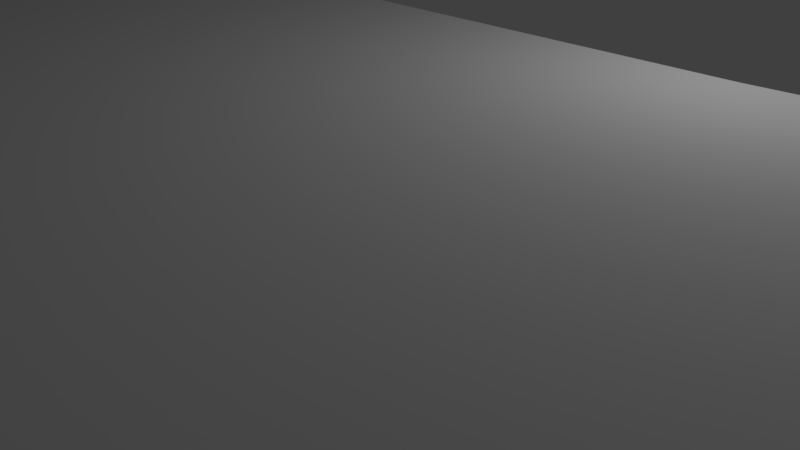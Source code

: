 # Source: originalTUSH.blend  (saved by Blender 2.78.0; exported with 4.5.12 LTS)
import bpy
from mathutils import Matrix  # noqa: F401  (used for matrix-valued properties, if any)

bpy.ops.wm.read_factory_settings(use_empty=True)
scene = bpy.context.scene
scene.name = 'Scene'

# ---- collections
col_collection_1 = bpy.data.collections.new('Collection 1'); scene.collection.children.link(col_collection_1)

# ---- world
world_world = bpy.data.worlds.new('World'); scene.world = world_world
world_world.color = (0.05088, 0.05088, 0.05088)
world_world.use_sun_shadow = False
world_world.sun_shadow_jitter_overblur = 0.0
world_world.cycles.sampling_method = 'MANUAL'

# ---- cameras
cam_camera = bpy.data.cameras.new('Camera')
cam_camera.clip_end = 100.0
cam_camera.lens = 35.0
cam_camera.sensor_width = 32.0
cam_camera.sensor_height = 18.0
cam_camera.ortho_scale = 7.314
cam_camera.dof.focus_distance = 0.0
cam_camera.dof.aperture_fstop = 128.0

# ---- lights
light_lamp = bpy.data.lights.new('Lamp', 'POINT')
light_lamp.transmission_factor = 0.0
light_lamp.cutoff_distance = 30.0
light_lamp.energy = 100.0
light_lamp.shadow_buffer_clip_start = 1.001
light_lamp.shadow_soft_size = 0.1
light_lamp.shadow_maximum_resolution = 0.006
light_lamp.use_absolute_resolution = True

# ---- meshes
me_the_ultimate_spool_holder_v2 = bpy.data.meshes.new('The Ultimate Spool Holder v2')
me_the_ultimate_spool_holder_v2.from_pydata([(-46.92, -5.76, 3.5), (-47.54, -6.079, 3.0), (-46.92, -5.76, 3.0), (-47.54, -6.079, 3.5), (63.52, -16.86, -4.53e-06), (63.27, -17.16, 7.0), (63.27, -17.16, -4.53e-06), (63.52, -16.86, 7.0), (-63.25, -15.96, 7.0), (-63.22, -16.35, -4.53e-06), (-63.22, -16.35, 7.0), (-63.25, -15.96, -4.53e-06), (63.69, -16.51, -4.53e-06), (63.69, -16.51, 7.0), (52.98, -3.964, 7.0), (52.59, -4.285, 3.5), (52.98, -3.964, 3.5), (52.59, -4.285, 7.0), (-54.82, 1.096, 3.5), (-55.05, 0.444, 3.0), (-55.05, 0.444, 3.5), (-54.82, 1.096, 3.0), (53.32, -3.598, 3.5), (53.32, -3.598, 7.0), (62.95, -17.38, 7.0), (62.58, -17.51, -4.53e-06), (62.95, -17.38, -4.53e-06), (62.58, -17.51, 7.0), (53.86, -2.752, 3.5), (53.62, -3.192, 7.0), (53.62, -3.192, 3.5), (53.86, -2.752, 7.0), (-44.4, 0.1937, 3.0), (-44.29, -0.4876, 3.5), (-44.29, -0.4876, 3.0), (-44.4, 0.1937, 3.5), (63.73, -16.3, -4.53e-06), (63.73, -16.3, 7.0), (-55.12, -2.291, 3.5), (-54.92, -2.953, 3.0), (-54.92, -2.953, 3.5), (-55.12, -2.291, 3.0), (63.73, -14.55, 7.0), (-63.25, -14.55, 7.0), (-63.08, -16.72, 7.0), (-62.86, -17.04, 7.0), (-62.56, -17.29, 7.0), (-62.21, -17.46, 7.0), (-61.83, -17.53, 7.0), (62.19, -17.55, 7.0), (-55.25, -1.049, 3.5), (-55.23, -1.61, 3.0), (-55.23, -1.61, 3.5), (-55.25, -1.049, 3.0), (-44.88, 1.487, 3.0), (-44.6, 0.8554, 3.5), (-44.6, 0.8554, 3.0), (-44.88, 1.487, 3.5), (-63.08, -16.72, -4.53e-06), (-49.29, 4.431, 3.5), (-48.6, 4.328, 3.0), (-49.29, 4.431, 3.0), (-48.6, 4.328, 3.5), (-45.24, 2.079, 3.0), (-45.24, 2.079, 3.5), (-51.34, 4.221, 3.5), (-50.66, 4.377, 3.0), (-51.34, 4.221, 3.0), (-50.66, 4.377, 3.5), (-55.26, -0.9194, 3.5), (-55.26, -0.9194, 3.0), (54.17, -1.798, 3.5), (54.04, -2.285, 7.0), (54.04, -2.285, 3.5), (54.17, -1.798, 7.0), (50.74, 2.92, 7.0), (51.23, 2.826, 3.5), (50.74, 2.92, 3.5), (51.23, 2.826, 7.0), (46.64, -5.203, 3.5), (46.25, -1.3, 3.5), (46.14, -4.718, 3.5), (46.31, -1.798, 3.5), (46.44, -2.285, 3.5), (46.62, -2.752, 3.5), (46.86, -3.192, 3.5), (47.18, -5.622, 3.5), (47.16, -3.598, 3.5), (47.5, -3.964, 3.5), (47.78, -5.969, 3.5), (47.89, -4.285, 3.5), (48.42, -6.238, 3.5), (48.31, -4.554, 3.5), (48.77, -4.768, 3.5), (49.08, -6.425, 3.5), (49.25, -4.923, 3.5), (49.77, -6.528, 3.5), (49.74, -5.017, 3.5), (50.24, -5.049, 3.5), (50.46, -6.544, 3.5), (50.74, -5.017, 3.5), (51.14, -6.474, 3.5), (51.23, -4.923, 3.5), (51.82, -6.318, 3.5), (51.71, -4.768, 3.5), (52.17, -4.554, 3.5), (52.46, -6.079, 3.5), (53.08, -5.76, 3.5), (53.65, -5.368, 3.5), (54.16, -4.907, 3.5), (54.61, -4.385, 3.5), (54.23, -1.3, 3.5), (54.23, -1.049, 3.5), (54.23, -0.7974, 3.5), (54.34, 2.621, 3.5), (54.76, 2.079, 3.5), (55.0, -3.811, 3.5), (55.12, 1.487, 3.5), (55.3, -3.193, 3.5), (55.4, 0.8554, 3.5), (55.53, -2.541, 3.5), (55.6, 0.1937, 3.5), (55.68, -1.866, 3.5), (55.71, -0.4876, 3.5), (55.74, -1.178, 3.5), (55.73, -1.049, 3.5), (44.75, -1.049, 3.5), (44.8, -0.2312, 3.5), (44.74, -0.9194, 3.5), (44.77, -1.61, 3.5), (44.88, -2.291, 3.5), (44.95, 0.444, 3.5), (45.08, -2.953, 3.5), (45.18, 1.096, 3.5), (45.36, -3.584, 3.5), (45.48, 1.714, 3.5), (45.72, -4.176, 3.5), (45.87, 2.288, 3.5), (46.32, 2.81, 3.5), (46.25, -0.7974, 3.5), (46.25, -1.049, 3.5), (46.31, -0.299, 3.5), (46.44, 0.1875, 3.5), (46.83, 3.27, 3.5), (46.62, 0.6546, 3.5), (46.86, 1.095, 3.5), (47.4, 3.663, 3.5), (47.16, 1.501, 3.5), (47.5, 1.867, 3.5), (48.02, 3.982, 3.5), (47.89, 2.188, 3.5), (48.31, 2.457, 3.5), (48.66, 4.221, 3.5), (48.77, 2.671, 3.5), (49.34, 4.377, 3.5), (49.25, 2.826, 3.5), (49.74, 2.92, 3.5), (50.02, 4.447, 3.5), (50.24, 2.951, 3.5), (50.71, 4.431, 3.5), (51.4, 4.328, 3.5), (51.71, 2.671, 3.5), (52.06, 4.141, 3.5), (52.17, 2.457, 3.5), (52.7, 3.872, 3.5), (52.59, 2.188, 3.5), (52.98, 1.867, 3.5), (53.3, 3.525, 3.5), (53.32, 1.501, 3.5), (53.84, 3.106, 3.5), (53.62, 1.095, 3.5), (53.86, 0.6546, 3.5), (54.04, 0.1875, 3.5), (54.17, -0.299, 3.5), (46.25, -1.3, 7.0), (46.31, -1.798, 7.0), (54.23, -1.049, 7.0), (54.23, -0.7974, 7.0), (54.23, -1.3, 7.0), (51.71, 2.671, 7.0), (52.59, 2.188, 7.0), (52.98, 1.867, 7.0), (52.17, 2.457, 7.0), (54.17, -0.299, 7.0), (54.04, 0.1875, 7.0), (53.86, 0.6546, 7.0), (53.62, 1.095, 7.0), (53.32, 1.501, 7.0), (50.24, 2.951, 7.0), (51.71, -4.768, 7.0), (51.23, -4.923, 7.0), (49.34, 4.377, 3.0), (48.66, 4.221, 3.0), (44.8, -0.2312, 3.0), (44.95, 0.444, 3.0), (54.61, -4.385, 3.0), (54.16, -4.907, 3.0), (52.17, -4.554, 7.0), (44.75, -1.049, 3.0), (44.74, -0.9194, 3.0), (46.83, 3.27, 3.0), (46.32, 2.81, 3.0), (48.31, -4.554, 7.0), (47.89, -4.285, 7.0), (50.71, 4.431, 3.0), (50.02, 4.447, 3.0), (49.74, -5.017, 7.0), (49.25, -4.923, 7.0), (48.02, 3.982, 3.0), (46.44, -2.285, 7.0), (50.74, -5.017, 7.0), (50.24, -5.049, 7.0), (47.16, -3.598, 7.0), (47.5, -3.964, 7.0), (48.77, -4.768, 7.0), (53.08, -5.76, 3.0), (53.65, -5.368, 3.0), (47.4, 3.663, 3.0), (-48.29, -4.768, 7.0), (-48.77, -4.923, 3.5), (-48.29, -4.768, 3.5), (-48.77, -4.923, 7.0), (52.46, -6.079, 3.0), (48.42, -6.238, 3.0), (49.08, -6.425, 3.0), (46.62, -2.752, 7.0), (46.86, -3.192, 7.0), (44.77, -1.61, 3.0), (44.88, -2.291, 3.0), (45.18, 1.096, 3.0), (45.48, 1.714, 3.0), (45.87, 2.288, 3.0), (55.4, 0.8554, 3.0), (55.6, 0.1937, 3.0), (50.46, -6.544, 3.0), (51.14, -6.474, 3.0), (55.68, -1.866, 3.0), (55.53, -2.541, 3.0), (45.36, -3.584, 3.0), (45.08, -2.953, 3.0), (45.72, -4.176, 3.0), (55.0, -3.811, 3.0), (55.3, -3.193, 3.0), (46.14, -4.718, 3.0), (46.64, -5.203, 3.0), (-46.14, -2.752, 3.5), (-46.38, -3.192, 7.0), (-46.38, -3.192, 3.5), (-46.14, -2.752, 7.0), (47.18, -5.622, 3.0), (47.78, -5.969, 3.0), (-45.96, -2.285, 3.5), (-45.96, -2.285, 7.0), (55.12, 1.487, 3.0), (49.77, -6.528, 3.0), (51.4, 4.328, 3.0), (55.71, -0.4876, 3.0), (55.73, -1.049, 3.0), (54.34, 2.621, 3.0), (54.76, 2.079, 3.0), (53.84, 3.106, 3.0), (53.3, 3.525, 3.0), (-47.41, -4.285, 7.0), (-47.83, -4.554, 3.5), (-47.41, -4.285, 3.5), (-47.83, -4.554, 7.0), (-45.83, -1.798, 3.5), (-45.83, -1.798, 7.0), (52.7, 3.872, 3.0), (55.74, -1.178, 3.0), (52.06, 4.141, 3.0), (63.71, -0.1987, -4.53e-06), (63.73, -1.049, 3.0), (63.73, -1.049, -4.53e-06), (63.71, -0.1987, 3.0), (-49.76, -5.049, 7.0), (-50.26, -5.017, 3.5), (-49.76, -5.049, 3.5), (-50.26, -5.017, 7.0), (51.82, -6.318, 3.0), (63.73, -14.55, 3.0), (-46.68, -3.598, 3.5), (-47.02, -3.964, 7.0), (-47.02, -3.964, 3.5), (-46.68, -3.598, 7.0), (46.25, -1.049, 7.0), (53.6, 12.03, 3.0), (54.75, 11.67, -4.53e-06), (53.6, 12.03, -4.53e-06), (54.75, 11.67, 3.0), (59.83, 8.456, -4.53e-06), (60.64, 7.558, 3.0), (60.64, 7.558, -4.53e-06), (59.83, 8.456, 3.0), (47.59, 12.19, 3.0), (48.79, 12.37, -4.53e-06), (47.59, 12.19, -4.53e-06), (48.79, 12.37, 3.0), (0.2399, 0.8666, 3.0), (4.059, 0.8925, -4.53e-06), (0.2399, 0.8666, 0.0), (4.059, 0.8925, 3.0), (46.25, -0.7974, 7.0), (46.31, -0.299, 7.0), (46.44, 0.1875, 7.0), (46.62, 0.6546, 7.0), (46.86, 1.095, 7.0), (47.16, 1.501, 7.0), (47.5, 1.867, 7.0), (47.89, 2.188, 7.0), (48.31, 2.457, 7.0), (48.77, 2.671, 7.0), (49.25, 2.826, 7.0), (49.74, 2.92, 7.0), (62.01, 5.563, -4.53e-06), (62.56, 4.481, 3.0), (62.56, 4.481, -4.53e-06), (62.01, 5.563, 3.0), (63.0, 3.355, -4.53e-06), (63.34, 2.193, 3.0), (63.34, 2.193, -4.53e-06), (63.0, 3.355, 3.0), (-63.25, -14.55, 3.0), (-44.27, -1.049, 3.5), (-44.27, -1.049, 3.0), (-48.77, 2.826, 7.0), (-48.29, 2.671, 3.5), (-48.77, 2.826, 3.5), (-48.29, 2.671, 7.0), (-20.91, 3.082, 3.0), (-14.73, 1.947, -4.53e-06), (-20.91, 3.082, -4.53e-06), (-14.73, 1.947, 3.0), (-46.68, 1.501, 3.5), (-46.38, 1.095, 7.0), (-46.38, 1.095, 3.5), (-46.68, 1.501, 7.0), (50.0, 12.45, 3.0), (51.21, 12.42, -4.53e-06), (50.0, 12.45, -4.53e-06), (51.21, 12.42, 3.0), (-63.17, 0.521, -4.53e-06), (-63.26, -0.6873, -4.53e-06), (-62.97, 1.717, -4.53e-06), (-62.86, -17.04, -4.53e-06), (-62.67, 2.89, -4.53e-06), (-62.56, -17.29, -4.53e-06), (-62.27, 4.032, -4.53e-06), (-62.21, -17.46, -4.53e-06), (-61.76, 5.132, -4.53e-06), (-61.83, -17.53, -4.53e-06), (62.19, -17.55, -4.53e-06), (-61.16, 6.183, -4.53e-06), (-60.47, 7.176, -4.53e-06), (-59.69, 8.103, -4.53e-06), (-58.82, 8.955, -4.53e-06), (-57.89, 9.728, -4.53e-06), (-56.89, 10.41, -4.53e-06), (-55.84, 11.01, -4.53e-06), (-54.73, 11.5, -4.53e-06), (-27.01, 4.603, -4.53e-06), (-53.59, 11.9, -4.53e-06), (-52.41, 12.19, -4.53e-06), (-32.99, 6.504, -4.53e-06), (-51.21, 12.37, -4.53e-06), (-50.0, 12.45, -4.53e-06), (-48.79, 12.42, -4.53e-06), (-38.85, 8.777, -4.53e-06), (-47.59, 12.28, -4.53e-06), (-46.4, 12.03, -4.53e-06), (-45.25, 11.67, -4.53e-06), (-44.2, 11.25, -4.53e-06), (-44.55, 11.41, -4.53e-06), (-44.04, 11.18, -4.53e-06), (-44.12, 11.22, -4.53e-06), (-8.495, 1.202, -4.53e-06), (-2.223, 0.8499, -4.53e-06), (10.33, 1.33, -4.53e-06), (16.55, 2.159, -4.53e-06), (22.72, 3.378, -4.53e-06), (28.79, 4.982, -4.53e-06), (34.75, 6.963, -4.53e-06), (40.58, 9.316, -4.53e-06), (44.16, 11.01, -4.53e-06), (45.27, 11.5, -4.53e-06), (46.41, 11.9, -4.53e-06), (52.41, 12.28, -4.53e-06), (55.88, 11.22, -4.53e-06), (56.95, 10.66, -4.53e-06), (57.98, 10.02, -4.53e-06), (58.94, 9.277, -4.53e-06), (61.37, 6.591, -4.53e-06), (63.58, 1.006, -4.53e-06), (-45.83, -0.299, 3.5), (-45.77, -0.7974, 7.0), (-45.77, -0.7974, 3.5), (-45.83, -0.299, 7.0), (-38.85, 8.777, 3.0), (-32.99, 6.504, 3.0), (-46.14, 0.6546, 7.0), (-46.14, 0.6546, 3.5), (-44.7, -3.193, 3.0), (-45.0, -3.811, 3.5), (-45.0, -3.811, 3.0), (-44.7, -3.193, 3.5), (-50.26, 2.92, 7.0), (-49.76, 2.951, 3.5), (-50.26, 2.92, 3.5), (-49.76, 2.951, 7.0), (-52.82, -5.622, 3.5), (-53.36, -5.203, 3.0), (-52.82, -5.622, 3.0), (-53.36, -5.203, 3.5), (-45.39, -4.385, 3.0), (-45.84, -4.907, 3.5), (-45.84, -4.907, 3.0), (-45.39, -4.385, 3.5), (-44.04, 11.18, 3.0), (55.88, 11.22, 3.0), (56.95, 10.66, 3.0), (-46.35, -5.368, 3.5), (-46.35, -5.368, 3.0), (-54.64, -3.584, 3.0), (-54.64, -3.584, 3.5), (-54.52, 1.714, 3.5), (-54.52, 1.714, 3.0), (-46.16, 3.106, 3.5), (-45.66, 2.621, 3.0), (-46.16, 3.106, 3.0), (-45.66, 2.621, 3.5), (-49.26, 2.92, 7.0), (-49.26, 2.92, 3.5), (-48.18, -6.318, 3.0), (-48.18, -6.318, 3.5), (-47.41, 2.188, 7.0), (-47.02, 1.867, 3.5), (-47.41, 2.188, 3.5), (-47.02, 1.867, 7.0), (-44.47, -2.541, 3.0), (-44.47, -2.541, 3.5), (-53.86, -4.718, 3.0), (-53.86, -4.718, 3.5), (-44.32, -1.866, 3.0), (-44.32, -1.866, 3.5), (-48.86, -6.474, 3.5), (-49.54, -6.544, 3.0), (-48.86, -6.474, 3.0), (-49.54, -6.544, 3.5), (-54.28, -4.176, 3.5), (-54.28, -4.176, 3.0), (-53.68, 2.81, 3.5), (-53.17, 3.27, 3.0), (-53.68, 2.81, 3.0), (-53.17, 3.27, 3.5), (-55.2, -0.2312, 3.5), (-55.2, -0.2312, 3.0), (-52.6, 3.663, 3.0), (-52.6, 3.663, 3.5), (-51.58, -6.238, 3.5), (-52.22, -5.969, 3.0), (-51.58, -6.238, 3.0), (-52.22, -5.969, 3.5), (-44.26, -1.178, 3.0), (-44.26, -1.178, 3.5), (-54.13, 2.288, 3.5), (-54.13, 2.288, 3.0), (-50.23, -6.528, 3.5), (-50.92, -6.425, 3.0), (-50.23, -6.528, 3.0), (-50.92, -6.425, 3.5), (-46.7, 3.525, 3.5), (-46.7, 3.525, 3.0), (-47.94, 4.141, 3.0), (-47.94, 4.141, 3.5), (-51.98, 3.982, 3.0), (-51.98, 3.982, 3.5), (-49.98, 4.447, 3.5), (-49.98, 4.447, 3.0), (-47.3, 3.872, 3.0), (-47.3, 3.872, 3.5), (-47.83, 2.457, 3.5), (-47.83, 2.457, 7.0), (-53.75, -1.3, 3.5), (-53.69, -1.798, 3.5), (-53.56, -2.285, 3.5), (-53.38, -2.752, 3.5), (-53.14, -3.192, 3.5), (-52.84, -3.598, 3.5), (-52.5, -3.964, 3.5), (-52.11, -4.285, 3.5), (-51.69, -4.554, 3.5), (-51.23, -4.768, 3.5), (-50.75, -4.923, 3.5), (-49.26, -5.017, 3.5), (-45.77, -1.3, 3.5), (-45.77, -1.049, 3.5), (-53.75, -0.7974, 3.5), (-53.75, -1.049, 3.5), (-53.69, -0.299, 3.5), (-53.56, 0.1875, 3.5), (-53.38, 0.6546, 3.5), (-53.14, 1.095, 3.5), (-52.84, 1.501, 3.5), (-52.5, 1.867, 3.5), (-52.11, 2.188, 3.5), (-51.69, 2.457, 3.5), (-51.23, 2.671, 3.5), (-50.75, 2.826, 3.5), (-45.96, 0.1875, 3.5), (-52.11, -4.285, 7.0), (-52.5, -3.964, 7.0), (-51.23, -4.768, 7.0), (-51.69, -4.554, 7.0), (-52.11, 2.188, 7.0), (-51.69, 2.457, 7.0), (-53.14, 1.095, 7.0), (-53.38, 0.6546, 7.0), (-50.75, -4.923, 7.0), (-53.56, 0.1875, 7.0), (-53.69, -0.299, 7.0), (-49.26, -5.017, 7.0), (-51.23, 2.671, 7.0), (-45.77, -1.3, 7.0), (-45.77, -1.049, 7.0), (-53.69, -1.798, 7.0), (-53.75, -1.049, 7.0), (-53.75, -1.3, 7.0), (-53.75, -0.7974, 7.0), (-53.56, -2.285, 7.0), (-53.38, -2.752, 7.0), (-53.14, -3.192, 7.0), (-52.84, -3.598, 7.0), (-52.84, 1.501, 7.0), (-52.5, 1.867, 7.0), (-50.75, 2.826, 7.0), (-45.96, 0.1875, 7.0), (-44.55, 11.41, 3.0), (-44.2, 11.25, 3.0), (-56.89, 10.41, 3.0), (-55.84, 11.01, 3.0), (-62.97, 1.717, 3.0), (-63.17, 0.521, 3.0), (-51.21, 12.37, 3.0), (-50.0, 12.45, 3.0), (-61.76, 5.132, 3.0), (-62.27, 4.032, 3.0), (-63.26, -0.6873, 3.0), (45.27, 11.5, 3.0), (46.41, 11.9, 3.0), (34.75, 6.963, 3.0), (40.58, 9.316, 3.0), (-45.25, 11.67, 3.0), (-54.73, 11.5, 3.0), (-58.82, 8.955, 3.0), (-57.89, 9.728, 3.0), (-48.79, 12.42, 3.0), (44.16, 11.01, 3.0), (-62.67, 2.89, 3.0), (58.94, 9.277, 3.0), (10.33, 1.33, 3.0), (16.55, 2.159, 3.0), (-53.59, 11.9, 3.0), (-52.41, 12.19, 3.0), (-60.47, 7.176, 3.0), (-61.16, 6.183, 3.0), (28.79, 4.982, 3.0), (22.72, 3.378, 3.0), (-47.59, 12.28, 3.0), (-46.4, 12.03, 3.0), (52.41, 12.28, 3.0), (-59.69, 8.103, 3.0), (57.98, 10.02, 3.0), (61.37, 6.591, 3.0), (-2.223, 0.8499, 3.0), (-44.12, 11.22, 3.0), (-8.495, 1.202, 3.0), (-27.01, 4.603, 3.0), (63.58, 1.006, 3.0)], [], [(0, 1, 2), (1, 0, 3), (4, 5, 6), (5, 4, 7), (8, 9, 10), (9, 8, 11), (12, 7, 4), (7, 12, 13), (14, 15, 16), (15, 14, 17), (18, 19, 20), (19, 18, 21), (22, 14, 16), (14, 22, 23), (24, 25, 26), (25, 24, 27), (28, 29, 30), (29, 28, 31), (30, 23, 22), (23, 30, 29), (32, 33, 34), (33, 32, 35), (36, 13, 12), (13, 36, 37), (38, 39, 40), (39, 38, 41), (8, 42, 43), (42, 8, 10), (42, 10, 44), (42, 44, 45), (42, 45, 46), (42, 46, 47), (42, 47, 48), (42, 48, 49), (42, 49, 27), (42, 27, 24), (42, 24, 5), (42, 5, 7), (42, 7, 13), (42, 13, 37), (50, 51, 52), (51, 50, 53), (54, 55, 56), (55, 54, 57), (10, 58, 44), (58, 10, 9), (59, 60, 61), (60, 59, 62), (5, 26, 6), (26, 5, 24), (63, 57, 54), (57, 63, 64), (65, 66, 67), (66, 65, 68), (69, 53, 50), (53, 69, 70), (71, 72, 73), (72, 71, 74), (52, 41, 38), (41, 52, 51), (56, 35, 32), (35, 56, 55), (75, 76, 77), (76, 75, 78), (79, 80, 81), (80, 79, 82), (82, 79, 83), (83, 79, 84), (84, 79, 85), (85, 79, 86), (85, 86, 87), (87, 86, 88), (88, 86, 89), (88, 89, 90), (90, 89, 91), (90, 91, 92), (92, 91, 93), (93, 91, 94), (93, 94, 95), (95, 94, 96), (95, 96, 97), (97, 96, 98), (98, 96, 99), (98, 99, 100), (100, 99, 101), (100, 101, 102), (102, 101, 103), (102, 103, 104), (104, 103, 105), (105, 103, 106), (105, 106, 15), (15, 106, 107), (15, 107, 16), (16, 107, 22), (22, 107, 108), (22, 108, 30), (30, 108, 28), (28, 108, 109), (28, 109, 73), (73, 109, 71), (71, 109, 110), (71, 110, 111), (111, 110, 112), (112, 110, 113), (113, 110, 114), (114, 110, 115), (115, 110, 116), (115, 116, 117), (117, 116, 118), (117, 118, 119), (119, 118, 120), (119, 120, 121), (121, 120, 122), (121, 122, 123), (123, 122, 124), (123, 124, 125), (126, 127, 128), (127, 126, 129), (127, 129, 130), (127, 130, 131), (131, 130, 132), (131, 132, 133), (133, 132, 134), (133, 134, 135), (135, 134, 136), (135, 136, 137), (137, 136, 81), (137, 81, 138), (138, 81, 139), (139, 81, 80), (139, 80, 140), (138, 139, 141), (138, 141, 142), (138, 142, 143), (143, 142, 144), (143, 144, 145), (143, 145, 146), (146, 145, 147), (146, 147, 148), (146, 148, 149), (149, 148, 150), (149, 150, 151), (149, 151, 152), (152, 151, 153), (152, 153, 154), (154, 153, 155), (154, 155, 156), (154, 156, 157), (157, 156, 158), (157, 158, 159), (159, 158, 77), (159, 77, 160), (160, 77, 76), (160, 76, 161), (160, 161, 162), (162, 161, 163), (162, 163, 164), (164, 163, 165), (164, 165, 166), (164, 166, 167), (167, 166, 168), (167, 168, 169), (169, 168, 170), (169, 170, 171), (169, 171, 114), (114, 171, 172), (114, 172, 173), (114, 173, 113), (174, 82, 175), (82, 174, 80), (113, 176, 112), (176, 113, 177), (111, 74, 71), (74, 111, 178), (78, 161, 76), (161, 78, 179), (73, 31, 28), (31, 73, 72), (180, 166, 165), (166, 180, 181), (179, 163, 161), (163, 179, 182), (112, 178, 111), (178, 112, 176), (173, 177, 113), (177, 173, 183), (171, 184, 172), (184, 171, 185), (168, 186, 170), (186, 168, 187), (188, 77, 158), (77, 188, 75), (172, 183, 173), (183, 172, 184), (189, 102, 104), (102, 189, 190), (152, 191, 192), (191, 152, 154), (131, 193, 127), (193, 131, 194), (195, 109, 196), (109, 195, 110), (182, 165, 163), (165, 182, 180), (166, 187, 168), (187, 166, 181), (17, 105, 15), (105, 17, 197), (197, 104, 105), (104, 197, 189), (128, 198, 126), (198, 128, 199), (138, 200, 201), (200, 138, 143), (202, 90, 92), (90, 202, 203), (157, 204, 205), (204, 157, 159), (206, 95, 97), (95, 206, 207), (149, 192, 208), (192, 149, 152), (175, 83, 209), (83, 175, 82), (210, 98, 100), (98, 210, 211), (212, 88, 213), (88, 212, 87), (214, 92, 93), (92, 214, 202), (190, 100, 102), (100, 190, 210), (108, 215, 216), (215, 108, 107), (143, 217, 200), (217, 143, 146), (218, 219, 220), (219, 218, 221), (107, 222, 215), (222, 107, 106), (154, 205, 191), (205, 154, 157), (94, 223, 224), (223, 94, 91), (211, 97, 98), (97, 211, 206), (203, 88, 90), (88, 203, 213), (225, 85, 226), (85, 225, 84), (207, 93, 95), (93, 207, 214), (126, 227, 129), (227, 126, 198), (129, 228, 130), (228, 129, 227), (209, 84, 225), (84, 209, 83), (226, 87, 212), (87, 226, 85), (133, 194, 131), (194, 133, 229), (137, 230, 135), (230, 137, 231), (146, 208, 217), (208, 146, 149), (138, 231, 137), (231, 138, 201), (232, 121, 233), (121, 232, 119), (101, 234, 235), (234, 101, 99), (236, 120, 237), (120, 236, 122), (109, 216, 196), (216, 109, 108), (132, 238, 134), (238, 132, 239), (134, 240, 136), (240, 134, 238), (241, 110, 195), (110, 241, 116), (135, 229, 133), (229, 135, 230), (242, 116, 241), (116, 242, 118), (79, 243, 244), (243, 79, 81), (245, 246, 247), (246, 245, 248), (89, 249, 250), (249, 89, 86), (251, 248, 245), (248, 251, 252), (237, 118, 242), (118, 237, 120), (253, 119, 232), (119, 253, 117), (99, 254, 234), (254, 99, 96), (159, 255, 204), (255, 159, 160), (256, 125, 257), (125, 256, 123), (233, 123, 256), (123, 233, 121), (258, 115, 259), (115, 258, 114), (167, 260, 261), (260, 167, 169), (262, 263, 264), (263, 262, 265), (266, 252, 251), (252, 266, 267), (164, 261, 268), (261, 164, 167), (269, 122, 236), (122, 269, 124), (160, 270, 255), (270, 160, 162), (271, 272, 273), (272, 271, 274), (275, 276, 277), (276, 275, 278), (86, 244, 249), (244, 86, 79), (169, 258, 260), (258, 169, 114), (136, 243, 81), (243, 136, 240), (265, 220, 263), (220, 265, 218), (259, 117, 253), (117, 259, 115), (106, 279, 222), (279, 106, 103), (162, 268, 270), (268, 162, 164), (36, 280, 37), (280, 36, 273), (280, 273, 272), (42, 37, 280), (103, 235, 279), (235, 103, 101), (127, 199, 128), (199, 127, 193), (281, 282, 283), (282, 281, 284), (257, 124, 269), (124, 257, 125), (130, 239, 132), (239, 130, 228), (96, 224, 254), (224, 96, 94), (91, 250, 223), (250, 91, 89), (285, 80, 174), (80, 285, 140), (286, 287, 288), (287, 286, 289), (290, 291, 292), (291, 290, 293), (294, 295, 296), (295, 294, 297), (298, 299, 300), (299, 298, 301), (175, 285, 174), (285, 175, 302), (302, 175, 303), (303, 175, 209), (303, 209, 304), (304, 209, 225), (304, 225, 305), (305, 225, 226), (305, 226, 306), (306, 226, 212), (306, 212, 307), (307, 212, 308), (308, 212, 213), (308, 213, 203), (308, 203, 309), (309, 203, 202), (309, 202, 310), (310, 202, 214), (310, 214, 311), (311, 214, 207), (311, 207, 312), (312, 207, 206), (312, 206, 313), (313, 206, 211), (313, 211, 188), (188, 211, 210), (188, 210, 75), (75, 210, 190), (75, 190, 78), (78, 190, 189), (78, 189, 179), (179, 189, 197), (179, 197, 182), (182, 197, 17), (182, 17, 180), (180, 17, 14), (180, 14, 181), (181, 14, 23), (181, 23, 187), (187, 23, 29), (187, 29, 186), (186, 29, 31), (186, 31, 185), (185, 31, 72), (185, 72, 184), (184, 72, 74), (184, 74, 183), (183, 74, 178), (183, 178, 177), (177, 178, 176), (302, 140, 285), (140, 302, 139), (314, 315, 316), (315, 314, 317), (311, 155, 153), (155, 311, 312), (318, 319, 320), (319, 318, 321), (305, 142, 304), (142, 305, 144), (306, 144, 305), (144, 306, 145), (43, 280, 322), (280, 43, 42), (313, 158, 156), (158, 313, 188), (34, 323, 324), (323, 34, 33), (325, 326, 327), (326, 325, 328), (304, 141, 303), (141, 304, 142), (308, 150, 148), (150, 308, 309), (310, 153, 151), (153, 310, 311), (329, 330, 331), (330, 329, 332), (333, 334, 335), (334, 333, 336), (312, 156, 155), (156, 312, 313), (337, 338, 339), (338, 337, 340), (341, 11, 342), (11, 341, 9), (9, 341, 58), (58, 341, 343), (58, 343, 344), (344, 343, 345), (344, 345, 346), (346, 345, 347), (346, 347, 348), (348, 347, 349), (348, 349, 350), (350, 349, 351), (351, 349, 352), (351, 352, 353), (351, 353, 354), (351, 354, 355), (351, 355, 356), (351, 356, 357), (351, 357, 358), (351, 358, 331), (331, 358, 359), (331, 359, 360), (360, 359, 361), (360, 361, 362), (360, 362, 363), (363, 362, 364), (363, 364, 365), (363, 365, 366), (363, 366, 367), (367, 366, 368), (367, 368, 369), (367, 369, 370), (367, 370, 371), (371, 370, 372), (367, 371, 373), (373, 371, 374), (351, 331, 330), (351, 330, 375), (351, 375, 376), (351, 376, 300), (351, 300, 299), (351, 299, 377), (351, 377, 378), (351, 378, 379), (351, 379, 380), (351, 380, 381), (351, 381, 382), (351, 382, 383), (351, 383, 384), (351, 384, 385), (351, 385, 296), (351, 296, 295), (351, 295, 339), (351, 339, 338), (351, 338, 386), (351, 386, 288), (351, 288, 287), (351, 287, 387), (351, 387, 388), (351, 388, 389), (351, 389, 390), (351, 390, 290), (351, 290, 292), (351, 292, 391), (351, 391, 314), (351, 314, 316), (351, 316, 25), (25, 316, 318), (25, 318, 26), (26, 318, 6), (6, 318, 320), (6, 320, 4), (4, 320, 392), (4, 392, 12), (12, 392, 271), (12, 271, 36), (36, 271, 273), (393, 394, 395), (394, 393, 396), (309, 151, 150), (151, 309, 310), (397, 363, 367), (363, 397, 398), (335, 399, 400), (399, 335, 334), (401, 402, 403), (402, 401, 404), (405, 406, 407), (406, 405, 408), (409, 410, 411), (410, 409, 412), (413, 414, 415), (414, 413, 416), (417, 367, 373), (367, 417, 397), (308, 147, 307), (147, 308, 148), (418, 388, 387), (388, 418, 419), (420, 2, 421), (2, 420, 0), (40, 422, 423), (422, 40, 39), (424, 21, 18), (21, 424, 425), (426, 427, 428), (427, 426, 429), (430, 327, 431), (327, 430, 325), (3, 432, 1), (432, 3, 433), (434, 435, 436), (435, 434, 437), (438, 404, 401), (404, 438, 439), (412, 440, 410), (440, 412, 441), (442, 439, 438), (439, 442, 443), (444, 445, 446), (445, 444, 447), (433, 446, 432), (446, 433, 444), (448, 440, 441), (440, 448, 449), (450, 451, 452), (451, 450, 453), (414, 421, 415), (421, 414, 420), (454, 70, 69), (70, 454, 455), (453, 456, 451), (456, 453, 457), (458, 459, 460), (459, 458, 461), (462, 443, 442), (443, 462, 463), (403, 416, 413), (416, 403, 402), (461, 411, 459), (411, 461, 409), (464, 425, 424), (425, 464, 465), (466, 467, 468), (467, 466, 469), (470, 428, 471), (428, 470, 426), (62, 472, 60), (472, 62, 473), (303, 139, 302), (139, 303, 141), (423, 449, 448), (449, 423, 422), (457, 474, 456), (474, 457, 475), (20, 455, 454), (455, 20, 19), (447, 468, 445), (468, 447, 466), (469, 460, 467), (460, 469, 458), (476, 61, 477), (61, 476, 59), (48, 348, 350), (348, 48, 47), (450, 465, 464), (465, 450, 452), (475, 67, 474), (67, 475, 65), (324, 463, 462), (463, 324, 323), (473, 478, 472), (478, 473, 479), (479, 471, 478), (471, 479, 470), (427, 64, 63), (64, 427, 429), (170, 185, 171), (185, 170, 186), (68, 477, 66), (477, 68, 476), (435, 336, 333), (336, 435, 437), (328, 480, 326), (480, 328, 481), (481, 436, 480), (436, 481, 434), (412, 482, 441), (482, 412, 483), (483, 412, 484), (484, 412, 485), (485, 412, 486), (486, 412, 409), (486, 409, 487), (487, 409, 488), (488, 409, 461), (488, 461, 489), (489, 461, 458), (489, 458, 490), (490, 458, 491), (491, 458, 469), (491, 469, 492), (492, 469, 466), (492, 466, 276), (276, 466, 277), (277, 466, 447), (277, 447, 493), (493, 447, 444), (493, 444, 219), (219, 444, 433), (219, 433, 220), (220, 433, 263), (263, 433, 3), (263, 3, 264), (264, 3, 0), (264, 0, 283), (283, 0, 281), (281, 0, 420), (281, 420, 247), (247, 420, 245), (245, 420, 414), (245, 414, 251), (251, 414, 266), (266, 414, 416), (266, 416, 494), (494, 416, 495), (495, 416, 395), (395, 416, 429), (429, 416, 64), (64, 416, 402), (64, 402, 57), (57, 402, 404), (57, 404, 55), (55, 404, 439), (55, 439, 35), (35, 439, 443), (35, 443, 33), (33, 443, 463), (33, 463, 323), (50, 454, 69), (454, 50, 52), (454, 52, 38), (454, 38, 20), (20, 38, 40), (20, 40, 18), (18, 40, 423), (18, 423, 424), (424, 423, 448), (424, 448, 464), (464, 448, 441), (464, 441, 450), (450, 441, 496), (496, 441, 482), (496, 482, 497), (450, 496, 498), (450, 498, 499), (450, 499, 453), (453, 499, 500), (453, 500, 501), (453, 501, 457), (457, 501, 502), (457, 502, 503), (457, 503, 475), (475, 503, 504), (475, 504, 505), (475, 505, 65), (65, 505, 506), (65, 506, 68), (68, 506, 507), (68, 507, 407), (68, 407, 476), (476, 407, 406), (476, 406, 59), (59, 406, 431), (59, 431, 62), (62, 431, 327), (62, 327, 326), (62, 326, 473), (473, 326, 480), (473, 480, 479), (479, 480, 436), (479, 436, 435), (479, 435, 470), (470, 435, 333), (470, 333, 426), (426, 333, 335), (426, 335, 400), (426, 400, 429), (429, 400, 508), (429, 508, 393), (429, 393, 395), (509, 488, 489), (488, 509, 510), (511, 490, 491), (490, 511, 512), (513, 505, 504), (505, 513, 514), (515, 500, 516), (500, 515, 501), (278, 492, 276), (492, 278, 517), (517, 491, 492), (491, 517, 511), (516, 499, 518), (499, 516, 500), (518, 498, 519), (498, 518, 499), (520, 277, 493), (277, 520, 275), (514, 506, 505), (506, 514, 521), (495, 522, 494), (522, 495, 523), (524, 525, 526), (525, 524, 527), (527, 524, 519), (519, 524, 528), (519, 528, 518), (518, 528, 529), (518, 529, 516), (516, 529, 530), (516, 530, 515), (515, 530, 531), (515, 531, 532), (532, 531, 510), (532, 510, 533), (533, 510, 513), (513, 510, 509), (513, 509, 514), (514, 509, 512), (514, 512, 511), (514, 511, 521), (521, 511, 517), (521, 517, 534), (534, 517, 405), (405, 517, 278), (405, 278, 275), (405, 275, 408), (408, 275, 520), (408, 520, 430), (430, 520, 221), (430, 221, 325), (325, 221, 218), (325, 218, 328), (328, 218, 265), (328, 265, 481), (481, 265, 262), (481, 262, 434), (434, 262, 282), (434, 282, 437), (437, 282, 284), (437, 284, 336), (336, 284, 246), (336, 246, 334), (334, 246, 248), (334, 248, 399), (399, 248, 252), (399, 252, 535), (535, 252, 267), (535, 267, 396), (396, 267, 522), (396, 522, 394), (394, 522, 523), (529, 486, 530), (486, 529, 485), (528, 485, 529), (485, 528, 484), (524, 484, 528), (484, 524, 483), (531, 488, 510), (488, 531, 487), (521, 507, 506), (507, 521, 534), (533, 502, 532), (502, 533, 503), (512, 489, 490), (489, 512, 509), (395, 523, 495), (523, 395, 394), (530, 487, 531), (487, 530, 486), (282, 264, 283), (264, 282, 262), (400, 535, 508), (535, 400, 399), (247, 284, 281), (284, 247, 246), (221, 493, 219), (493, 221, 520), (408, 431, 406), (431, 408, 430), (536, 371, 372), (371, 536, 537), (534, 407, 507), (407, 534, 405), (525, 482, 526), (482, 525, 497), (494, 267, 266), (267, 494, 522), (527, 497, 525), (497, 527, 496), (526, 483, 524), (483, 526, 482), (538, 358, 357), (358, 538, 539), (540, 341, 541), (341, 540, 343), (533, 504, 503), (504, 533, 513), (532, 501, 515), (501, 532, 502), (508, 396, 393), (396, 508, 535), (519, 496, 527), (496, 519, 498), (542, 365, 364), (365, 542, 543), (544, 347, 545), (347, 544, 349), (43, 11, 8), (11, 43, 322), (11, 322, 342), (342, 322, 546), (547, 385, 384), (385, 547, 548), (47, 346, 348), (346, 47, 46), (27, 351, 25), (351, 27, 49), (549, 382, 381), (382, 549, 550), (551, 372, 370), (372, 551, 536), (539, 359, 358), (359, 539, 552), (49, 350, 351), (350, 49, 48), (553, 356, 355), (356, 553, 554), (543, 366, 365), (366, 543, 555), (44, 344, 45), (344, 44, 58), (541, 342, 546), (342, 541, 341), (556, 384, 383), (384, 556, 547), (545, 345, 557), (345, 545, 347), (558, 290, 390), (290, 558, 293), (46, 344, 346), (344, 46, 45), (559, 378, 377), (378, 559, 560), (561, 362, 361), (362, 561, 562), (563, 352, 564), (352, 563, 353), (557, 343, 540), (343, 557, 345), (565, 381, 380), (381, 565, 549), (560, 379, 378), (379, 560, 566), (567, 369, 368), (369, 567, 568), (562, 364, 362), (364, 562, 542), (568, 370, 369), (370, 568, 551), (564, 349, 544), (349, 564, 352), (340, 386, 338), (386, 340, 569), (570, 355, 354), (355, 570, 553), (571, 390, 389), (390, 571, 558), (570, 353, 563), (353, 570, 354), (555, 368, 366), (368, 555, 567), (566, 380, 379), (380, 566, 565), (391, 317, 314), (317, 391, 572), (573, 300, 376), (300, 573, 298), (548, 296, 385), (296, 548, 294), (292, 572, 391), (572, 292, 291), (574, 373, 374), (373, 574, 417), (569, 288, 386), (288, 569, 286), (575, 376, 375), (376, 575, 573), (550, 383, 382), (383, 550, 556), (554, 357, 356), (357, 554, 538), (398, 360, 363), (360, 398, 576), (297, 339, 295), (339, 297, 337), (289, 387, 287), (387, 289, 418), (392, 274, 271), (274, 392, 577), (320, 577, 392), (577, 320, 319), (576, 331, 360), (331, 576, 329), (332, 375, 330), (375, 332, 575), (552, 361, 359), (361, 552, 561), (537, 374, 371), (374, 537, 574), (316, 321, 318), (321, 316, 315), (419, 389, 388), (389, 419, 571), (307, 145, 306), (145, 307, 147), (301, 377, 299), (377, 301, 559), (70, 552, 539), (552, 70, 455), (552, 455, 19), (552, 19, 21), (552, 21, 425), (552, 425, 561), (561, 425, 465), (561, 465, 452), (561, 452, 451), (561, 451, 562), (562, 451, 456), (562, 456, 474), (562, 474, 542), (542, 474, 67), (542, 67, 66), (542, 66, 543), (543, 66, 477), (543, 477, 555), (555, 477, 61), (555, 61, 60), (555, 60, 567), (567, 60, 472), (567, 472, 478), (567, 478, 568), (568, 478, 471), (568, 471, 428), (568, 428, 551), (551, 428, 427), (551, 427, 63), (551, 63, 536), (536, 63, 54), (536, 54, 56), (536, 56, 32), (536, 32, 537), (537, 32, 34), (537, 34, 324), (537, 324, 462), (322, 541, 546), (541, 322, 411), (411, 322, 459), (459, 322, 460), (460, 322, 467), (467, 322, 468), (468, 322, 280), (541, 411, 540), (540, 411, 410), (540, 410, 557), (557, 410, 440), (557, 440, 545), (545, 440, 544), (544, 440, 449), (544, 449, 564), (564, 449, 422), (564, 422, 563), (563, 422, 39), (563, 39, 570), (570, 39, 553), (553, 39, 41), (553, 41, 554), (554, 41, 51), (554, 51, 538), (538, 51, 539), (539, 51, 70), (70, 51, 53), (468, 280, 445), (445, 280, 446), (446, 280, 432), (432, 280, 1), (1, 280, 2), (2, 280, 421), (421, 280, 415), (415, 280, 413), (413, 280, 403), (403, 280, 401), (401, 280, 438), (438, 280, 442), (442, 280, 462), (462, 280, 329), (462, 329, 576), (462, 576, 398), (462, 398, 397), (462, 397, 537), (537, 397, 417), (537, 417, 574), (329, 280, 332), (332, 280, 575), (575, 280, 573), (573, 280, 298), (298, 280, 301), (301, 280, 559), (559, 280, 560), (560, 280, 566), (566, 280, 250), (566, 250, 565), (565, 250, 249), (565, 249, 244), (565, 244, 243), (565, 243, 549), (549, 243, 240), (549, 240, 238), (549, 238, 239), (549, 239, 550), (550, 239, 228), (550, 228, 227), (550, 227, 556), (556, 227, 198), (556, 198, 199), (250, 280, 223), (223, 280, 224), (224, 280, 254), (254, 280, 234), (234, 280, 235), (235, 280, 279), (279, 280, 222), (222, 280, 215), (215, 280, 216), (216, 280, 196), (196, 280, 195), (195, 280, 241), (241, 280, 242), (242, 280, 237), (237, 280, 236), (236, 280, 269), (269, 280, 418), (418, 280, 419), (419, 280, 571), (571, 280, 558), (558, 280, 293), (293, 280, 291), (291, 280, 572), (572, 280, 317), (317, 280, 315), (315, 280, 321), (321, 280, 319), (319, 280, 577), (577, 280, 274), (274, 280, 272), (199, 547, 556), (547, 199, 193), (547, 193, 194), (547, 194, 229), (547, 229, 230), (547, 230, 548), (548, 230, 231), (548, 231, 201), (548, 201, 200), (548, 200, 294), (294, 200, 217), (294, 217, 208), (294, 208, 297), (297, 208, 192), (297, 192, 191), (297, 191, 337), (337, 191, 205), (337, 205, 340), (340, 205, 204), (340, 204, 255), (340, 255, 569), (569, 255, 270), (569, 270, 268), (569, 268, 286), (286, 268, 261), (286, 261, 260), (286, 260, 289), (289, 260, 258), (289, 258, 259), (289, 259, 418), (418, 259, 253), (418, 253, 232), (418, 232, 233), (418, 233, 256), (418, 256, 257), (418, 257, 269)])
me_the_ultimate_spool_holder_v2.use_remesh_preserve_volume = False
me_the_ultimate_spool_holder_v2.use_remesh_preserve_attributes = False
me_the_ultimate_spool_holder_v2.use_mirror_vertex_groups = False
me_the_ultimate_spool_holder_v2.update()

# ---- objects
ob_the_ultimate_spool_holder_v2 = bpy.data.objects.new('The Ultimate Spool Holder v2', me_the_ultimate_spool_holder_v2)
ob_lamp = bpy.data.objects.new('Lamp', light_lamp)
ob_camera = bpy.data.objects.new('Camera', cam_camera)

# ---- transforms, parenting, visibility, modifiers, constraints
ob_the_ultimate_spool_holder_v2.location = (0.0, 0.0, 0.0)
ob_the_ultimate_spool_holder_v2.lineart.crease_threshold = 0.0
ob_lamp.location = (4.076, 1.005, 5.904)
ob_lamp.rotation_euler = (0.6503, 0.05522, 1.866)
ob_lamp.lock_rotations_4d = False
ob_lamp.empty_display_type = 'ARROWS'
ob_lamp.color = (0.0, 0.0, 0.0, 0.0)
ob_lamp.lineart.crease_threshold = 0.0
ob_camera.location = (7.481, -6.508, 5.344)
ob_camera.rotation_euler = (1.109, 0.0, 0.8149)
ob_camera.lock_rotations_4d = False
ob_camera.empty_display_type = 'ARROWS'
ob_camera.color = (0.0, 0.0, 0.0, 0.0)
ob_camera.display_type = 'WIRE'
ob_camera.lineart.crease_threshold = 0.0

# ---- collection membership
col_collection_1.objects.link(ob_the_ultimate_spool_holder_v2)
col_collection_1.objects.link(ob_lamp)
col_collection_1.objects.link(ob_camera)

# ---- scene / render settings (as saved in the file)
scene.camera = ob_camera
scene.frame_start = 1; scene.frame_end = 250; scene.frame_set(1)
scene.render.engine = 'BLENDER_EEVEE_NEXT'
scene.render.resolution_percentage = 50
scene.render.dither_intensity = 0.0
scene.cycles.use_denoising = False
scene.cycles.samples = 128
scene.cycles.sampling_pattern = 'TABULATED_SOBOL'
scene.cycles.light_sampling_threshold = 0.0
scene.cycles.use_adaptive_sampling = False
scene.cycles.use_light_tree = False
scene.cycles.blur_glossy = 0.0
scene.cycles.sample_clamp_indirect = 0.0
scene.view_settings.view_transform = 'Standard'
scene.unit_settings.scale_length = 0.001
bpy.context.view_layer.update()
